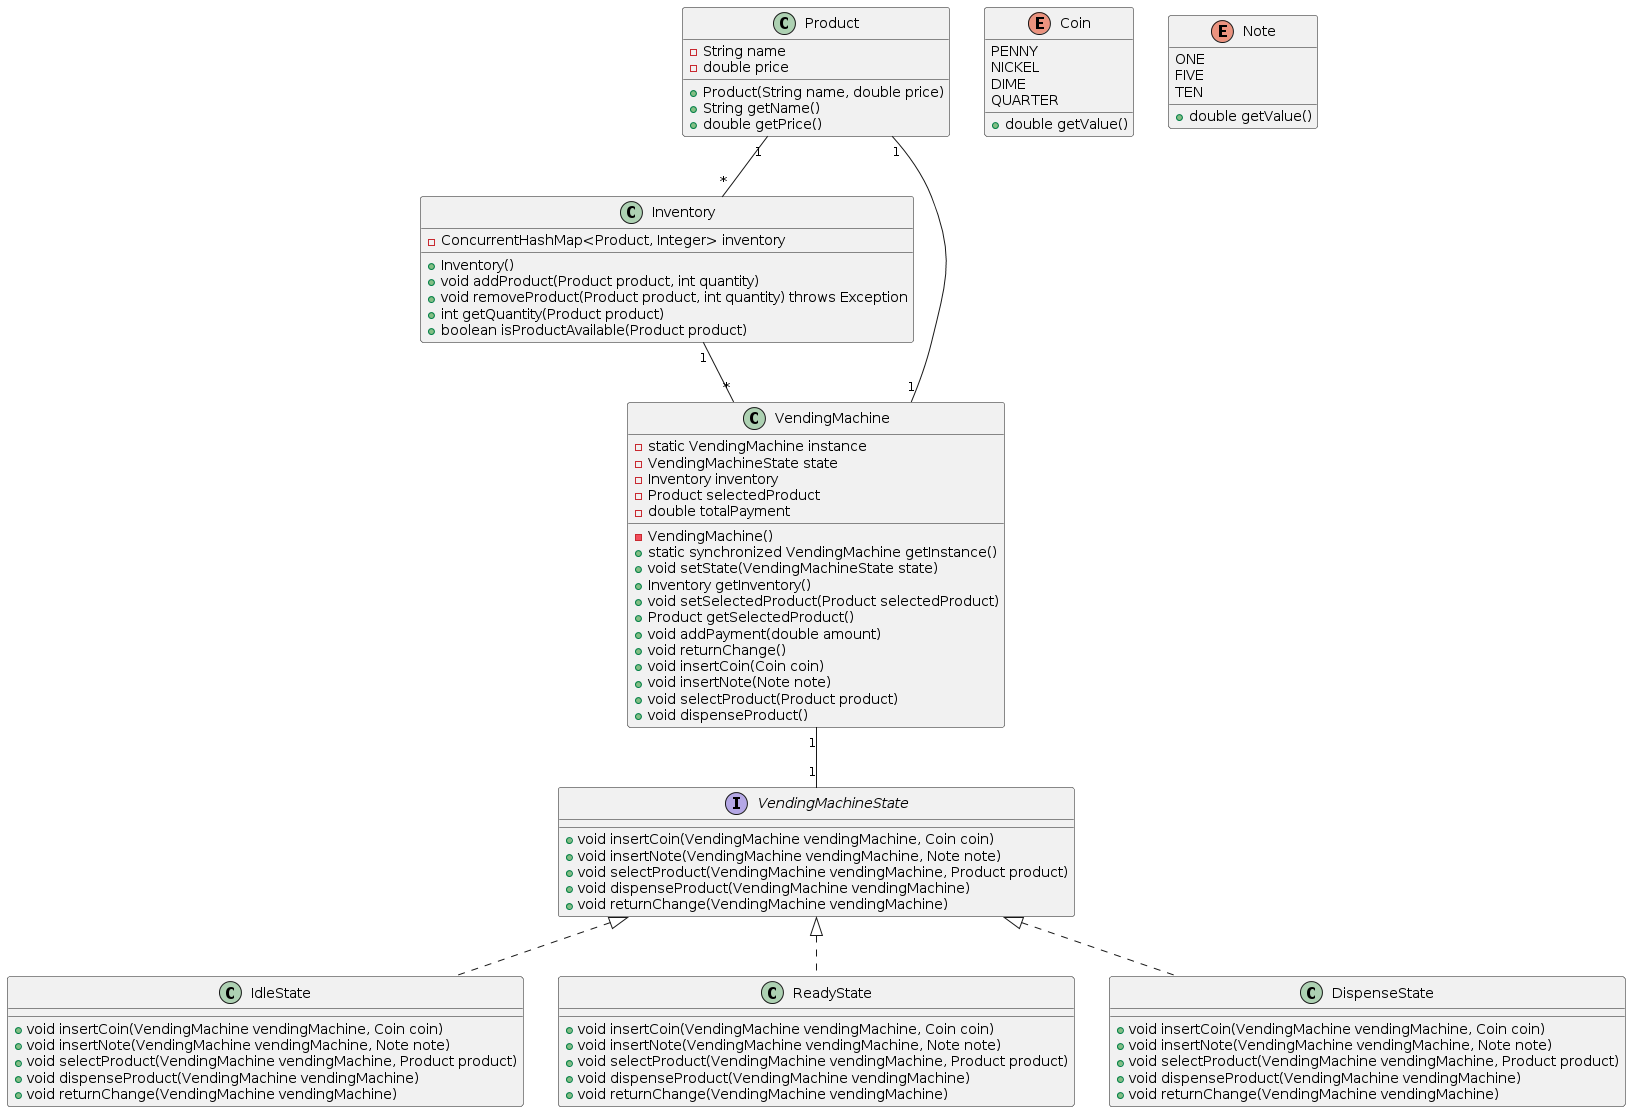

The diagram above was rendered by PlantUML. Its source (embedded in the PNG):
@startuml
class Product {
    -String name
    -double price
    +Product(String name, double price)
    +String getName()
    +double getPrice()
}

enum Coin {
    PENNY
    NICKEL
    DIME
    QUARTER
    +double getValue()
}

enum Note {
    ONE
    FIVE
    TEN
    +double getValue()
}

class Inventory {
    -ConcurrentHashMap<Product, Integer> inventory
    +Inventory()
    +void addProduct(Product product, int quantity)
    +void removeProduct(Product product, int quantity) throws Exception
    +int getQuantity(Product product)
    +boolean isProductAvailable(Product product)
}

interface VendingMachineState {
    +void insertCoin(VendingMachine vendingMachine, Coin coin)
    +void insertNote(VendingMachine vendingMachine, Note note)
    +void selectProduct(VendingMachine vendingMachine, Product product)
    +void dispenseProduct(VendingMachine vendingMachine)
    +void returnChange(VendingMachine vendingMachine)
}

class IdleState {
    +void insertCoin(VendingMachine vendingMachine, Coin coin)
    +void insertNote(VendingMachine vendingMachine, Note note)
    +void selectProduct(VendingMachine vendingMachine, Product product)
    +void dispenseProduct(VendingMachine vendingMachine)
    +void returnChange(VendingMachine vendingMachine)
}

class ReadyState {
    +void insertCoin(VendingMachine vendingMachine, Coin coin)
    +void insertNote(VendingMachine vendingMachine, Note note)
    +void selectProduct(VendingMachine vendingMachine, Product product)
    +void dispenseProduct(VendingMachine vendingMachine)
    +void returnChange(VendingMachine vendingMachine)
}

class DispenseState {
    +void insertCoin(VendingMachine vendingMachine, Coin coin)
    +void insertNote(VendingMachine vendingMachine, Note note)
    +void selectProduct(VendingMachine vendingMachine, Product product)
    +void dispenseProduct(VendingMachine vendingMachine)
    +void returnChange(VendingMachine vendingMachine)
}

class VendingMachine {
    -static VendingMachine instance
    -VendingMachineState state
    -Inventory inventory
    -Product selectedProduct
    -double totalPayment
    -VendingMachine()
    +static synchronized VendingMachine getInstance()
    +void setState(VendingMachineState state)
    +Inventory getInventory()
    +void setSelectedProduct(Product selectedProduct)
    +Product getSelectedProduct()
    +void addPayment(double amount)
    +void returnChange()
    +void insertCoin(Coin coin)
    +void insertNote(Note note)
    +void selectProduct(Product product)
    +void dispenseProduct()
}

Product "1" -- "*" Inventory
Inventory "1" -- "*" VendingMachine
VendingMachineState <|.. IdleState
VendingMachineState <|.. ReadyState
VendingMachineState <|.. DispenseState
VendingMachine "1" -- "1" VendingMachineState
VendingMachine "1" -- "1" Product
@enduml